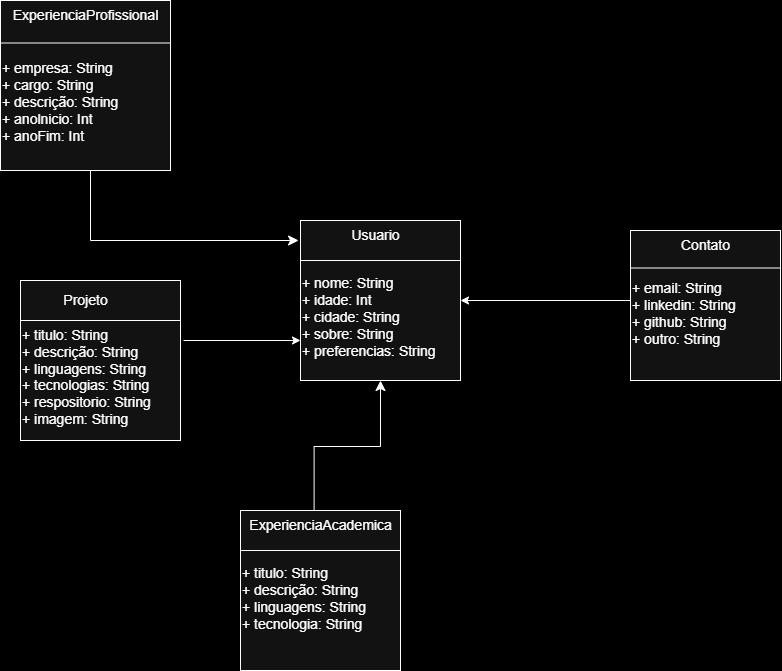

The diagram above was exported from draw.io. Its source (the exported page's mxGraphModel, read from the mxfile embedded in the PNG):
<mxGraphModel dx="1426" dy="777" grid="1" gridSize="10" guides="1" tooltips="1" connect="1" arrows="1" fold="1" page="0" pageScale="1" pageWidth="1169" pageHeight="827" background="light-dark(#FFFFFF,#000000)" math="0" shadow="0">
  <root>
    <mxCell id="0" />
    <mxCell id="1" parent="0" />
    <mxCell id="jvQQvQHHjtoUEvhM--Wb-1" value="&lt;div&gt;&lt;font style=&quot;font-size: 14px;&quot;&gt;&lt;br&gt;&lt;/font&gt;&lt;/div&gt;&lt;font style=&quot;font-size: 14px;&quot;&gt;&lt;div&gt;&lt;font style=&quot;font-size: 14px;&quot;&gt;&lt;br&gt;&lt;/font&gt;&lt;/div&gt;+ empresa: String&lt;/font&gt;&lt;div&gt;&lt;font style=&quot;font-size: 14px;&quot;&gt;+ cargo: String&lt;/font&gt;&lt;/div&gt;&lt;div&gt;&lt;font style=&quot;font-size: 14px;&quot;&gt;+ descrição: String&lt;/font&gt;&lt;/div&gt;&lt;div&gt;&lt;font style=&quot;font-size: 14px;&quot;&gt;+ anolnicio: Int&lt;/font&gt;&lt;/div&gt;&lt;div&gt;&lt;font style=&quot;font-size: 14px;&quot;&gt;+ anoFim: Int&lt;/font&gt;&lt;/div&gt;" style="whiteSpace=wrap;html=1;aspect=fixed;align=left;" vertex="1" parent="1">
      <mxGeometry x="80" y="80" width="170" height="170" as="geometry" />
    </mxCell>
    <mxCell id="jvQQvQHHjtoUEvhM--Wb-2" value="" style="endArrow=none;html=1;rounded=0;exitX=0;exitY=0.25;exitDx=0;exitDy=0;entryX=1;entryY=0.25;entryDx=0;entryDy=0;" edge="1" parent="1" source="jvQQvQHHjtoUEvhM--Wb-1" target="jvQQvQHHjtoUEvhM--Wb-1">
      <mxGeometry width="50" height="50" relative="1" as="geometry">
        <mxPoint x="170" y="430" as="sourcePoint" />
        <mxPoint x="220" y="380" as="targetPoint" />
      </mxGeometry>
    </mxCell>
    <mxCell id="jvQQvQHHjtoUEvhM--Wb-3" value="ExperienciaProfissional" style="text;html=1;align=center;verticalAlign=middle;resizable=0;points=[];autosize=1;strokeColor=none;fillColor=none;fontSize=14;" vertex="1" parent="1">
      <mxGeometry x="80" y="80" width="170" height="30" as="geometry" />
    </mxCell>
    <mxCell id="jvQQvQHHjtoUEvhM--Wb-4" value="" style="edgeStyle=elbowEdgeStyle;elbow=horizontal;endArrow=classic;html=1;curved=0;rounded=0;endSize=8;startSize=8;exitX=0.5;exitY=1;exitDx=0;exitDy=0;entryX=-0.012;entryY=0.125;entryDx=0;entryDy=0;entryPerimeter=0;" edge="1" parent="1" source="jvQQvQHHjtoUEvhM--Wb-1" target="jvQQvQHHjtoUEvhM--Wb-5">
      <mxGeometry width="50" height="50" relative="1" as="geometry">
        <mxPoint x="170" y="420" as="sourcePoint" />
        <mxPoint x="270" y="320" as="targetPoint" />
        <Array as="points">
          <mxPoint x="170" y="310" />
        </Array>
      </mxGeometry>
    </mxCell>
    <mxCell id="jvQQvQHHjtoUEvhM--Wb-5" value="&lt;div&gt;&lt;font style=&quot;font-size: 14px;&quot;&gt;&lt;br&gt;&lt;/font&gt;&lt;/div&gt;&lt;font style=&quot;font-size: 14px;&quot;&gt;&lt;div&gt;&lt;font style=&quot;font-size: 14px;&quot;&gt;&lt;br&gt;&lt;/font&gt;&lt;/div&gt;+ nome: String&lt;/font&gt;&lt;div&gt;&lt;font style=&quot;font-size: 14px;&quot;&gt;+ idade: Int&lt;/font&gt;&lt;/div&gt;&lt;div&gt;&lt;font style=&quot;font-size: 14px;&quot;&gt;+ cidade: String&lt;/font&gt;&lt;/div&gt;&lt;div&gt;&lt;font style=&quot;font-size: 14px;&quot;&gt;+ sobre: String&lt;/font&gt;&lt;/div&gt;&lt;div&gt;&lt;font style=&quot;font-size: 14px;&quot;&gt;+ preferencias: String&lt;/font&gt;&lt;/div&gt;" style="whiteSpace=wrap;html=1;aspect=fixed;align=left;" vertex="1" parent="1">
      <mxGeometry x="380" y="300" width="160" height="160" as="geometry" />
    </mxCell>
    <mxCell id="jvQQvQHHjtoUEvhM--Wb-6" value="" style="endArrow=none;html=1;rounded=0;exitX=0;exitY=0.25;exitDx=0;exitDy=0;entryX=1;entryY=0.25;entryDx=0;entryDy=0;" edge="1" parent="1" source="jvQQvQHHjtoUEvhM--Wb-5" target="jvQQvQHHjtoUEvhM--Wb-5">
      <mxGeometry width="50" height="50" relative="1" as="geometry">
        <mxPoint x="320" y="420" as="sourcePoint" />
        <mxPoint x="370" y="370" as="targetPoint" />
      </mxGeometry>
    </mxCell>
    <mxCell id="jvQQvQHHjtoUEvhM--Wb-7" value="&lt;font style=&quot;font-size: 14px;&quot;&gt;Usuario&lt;/font&gt;" style="text;html=1;align=center;verticalAlign=middle;resizable=0;points=[];autosize=1;strokeColor=none;fillColor=none;" vertex="1" parent="1">
      <mxGeometry x="420" y="300" width="70" height="30" as="geometry" />
    </mxCell>
    <mxCell id="jvQQvQHHjtoUEvhM--Wb-8" value="&lt;div&gt;&lt;font style=&quot;font-size: 14px;&quot;&gt;&lt;br&gt;&lt;/font&gt;&lt;/div&gt;&lt;font style=&quot;font-size: 14px;&quot;&gt;&lt;div&gt;&lt;font style=&quot;font-size: 14px;&quot;&gt;&lt;br&gt;&lt;/font&gt;&lt;/div&gt;+ titulo: String&lt;/font&gt;&lt;div&gt;&lt;font style=&quot;font-size: 14px;&quot;&gt;+ descrição: String&lt;/font&gt;&lt;/div&gt;&lt;div&gt;&lt;font style=&quot;font-size: 14px;&quot;&gt;+ linguagens: String&lt;/font&gt;&lt;/div&gt;&lt;div&gt;&lt;font style=&quot;font-size: 14px;&quot;&gt;+ tecnologias: String&lt;/font&gt;&lt;/div&gt;&lt;div&gt;&lt;font style=&quot;font-size: 14px;&quot;&gt;+ respositorio: String&lt;/font&gt;&lt;/div&gt;&lt;div&gt;&lt;font style=&quot;font-size: 14px;&quot;&gt;+ imagem: String&lt;/font&gt;&lt;/div&gt;" style="whiteSpace=wrap;html=1;aspect=fixed;align=left;" vertex="1" parent="1">
      <mxGeometry x="100" y="360" width="160" height="160" as="geometry" />
    </mxCell>
    <mxCell id="jvQQvQHHjtoUEvhM--Wb-9" value="" style="endArrow=none;html=1;rounded=0;exitX=0;exitY=0.25;exitDx=0;exitDy=0;entryX=1;entryY=0.25;entryDx=0;entryDy=0;" edge="1" parent="1" source="jvQQvQHHjtoUEvhM--Wb-8" target="jvQQvQHHjtoUEvhM--Wb-8">
      <mxGeometry width="50" height="50" relative="1" as="geometry">
        <mxPoint x="220" y="460" as="sourcePoint" />
        <mxPoint x="270" y="410" as="targetPoint" />
      </mxGeometry>
    </mxCell>
    <mxCell id="jvQQvQHHjtoUEvhM--Wb-10" value="" style="endArrow=classic;html=1;rounded=0;exitX=1.019;exitY=0.375;exitDx=0;exitDy=0;entryX=0;entryY=0.75;entryDx=0;entryDy=0;exitPerimeter=0;" edge="1" parent="1" source="jvQQvQHHjtoUEvhM--Wb-8" target="jvQQvQHHjtoUEvhM--Wb-5">
      <mxGeometry width="50" height="50" relative="1" as="geometry">
        <mxPoint x="220" y="460" as="sourcePoint" />
        <mxPoint x="270" y="410" as="targetPoint" />
      </mxGeometry>
    </mxCell>
    <mxCell id="jvQQvQHHjtoUEvhM--Wb-11" value="&lt;font style=&quot;font-size: 14px;&quot;&gt;Projeto&lt;/font&gt;" style="text;html=1;align=center;verticalAlign=middle;resizable=0;points=[];autosize=1;strokeColor=none;fillColor=none;" vertex="1" parent="1">
      <mxGeometry x="130" y="365" width="70" height="30" as="geometry" />
    </mxCell>
    <mxCell id="jvQQvQHHjtoUEvhM--Wb-12" value="" style="edgeStyle=elbowEdgeStyle;elbow=vertical;endArrow=classic;html=1;curved=0;rounded=0;endSize=8;startSize=8;entryX=0.5;entryY=1;entryDx=0;entryDy=0;exitX=0.46;exitY=0.007;exitDx=0;exitDy=0;exitPerimeter=0;" edge="1" parent="1" source="jvQQvQHHjtoUEvhM--Wb-13" target="jvQQvQHHjtoUEvhM--Wb-5">
      <mxGeometry width="50" height="50" relative="1" as="geometry">
        <mxPoint x="270" y="590" as="sourcePoint" />
        <mxPoint x="440" y="400" as="targetPoint" />
      </mxGeometry>
    </mxCell>
    <mxCell id="jvQQvQHHjtoUEvhM--Wb-13" value="&lt;div&gt;&lt;font style=&quot;font-size: 14px;&quot;&gt;&lt;br&gt;&lt;/font&gt;&lt;/div&gt;&lt;font style=&quot;font-size: 14px;&quot;&gt;+ titulo: String&lt;/font&gt;&lt;div&gt;&lt;font style=&quot;font-size: 14px;&quot;&gt;+ descrição: String&lt;/font&gt;&lt;/div&gt;&lt;div&gt;&lt;font style=&quot;font-size: 14px;&quot;&gt;+ linguagens: String&lt;/font&gt;&lt;/div&gt;&lt;div&gt;&lt;font style=&quot;font-size: 14px;&quot;&gt;+ tecnologia: String&lt;/font&gt;&lt;/div&gt;" style="whiteSpace=wrap;html=1;aspect=fixed;align=left;" vertex="1" parent="1">
      <mxGeometry x="320" y="590" width="160" height="160" as="geometry" />
    </mxCell>
    <mxCell id="jvQQvQHHjtoUEvhM--Wb-14" value="" style="endArrow=none;html=1;rounded=0;exitX=0;exitY=0.25;exitDx=0;exitDy=0;entryX=1;entryY=0.25;entryDx=0;entryDy=0;" edge="1" parent="1" source="jvQQvQHHjtoUEvhM--Wb-13" target="jvQQvQHHjtoUEvhM--Wb-13">
      <mxGeometry width="50" height="50" relative="1" as="geometry">
        <mxPoint x="330" y="450" as="sourcePoint" />
        <mxPoint x="380" y="400" as="targetPoint" />
      </mxGeometry>
    </mxCell>
    <mxCell id="jvQQvQHHjtoUEvhM--Wb-15" value="&lt;font style=&quot;font-size: 14px;&quot;&gt;&lt;font style=&quot;vertical-align: inherit;&quot;&gt;&lt;font style=&quot;vertical-align: inherit;&quot;&gt;&lt;font style=&quot;vertical-align: inherit;&quot;&gt;&lt;font style=&quot;vertical-align: inherit;&quot;&gt;ExperienciaAcademica&lt;/font&gt;&lt;/font&gt;&lt;/font&gt;&lt;/font&gt;&lt;/font&gt;" style="text;html=1;align=center;verticalAlign=middle;resizable=0;points=[];autosize=1;strokeColor=none;fillColor=none;" vertex="1" parent="1">
      <mxGeometry x="315" y="590" width="170" height="30" as="geometry" />
    </mxCell>
    <mxCell id="jvQQvQHHjtoUEvhM--Wb-16" value="" style="endArrow=classic;html=1;rounded=0;entryX=1;entryY=0.5;entryDx=0;entryDy=0;" edge="1" parent="1" target="jvQQvQHHjtoUEvhM--Wb-5">
      <mxGeometry width="50" height="50" relative="1" as="geometry">
        <mxPoint x="710" y="380" as="sourcePoint" />
        <mxPoint x="730" y="400" as="targetPoint" />
      </mxGeometry>
    </mxCell>
    <mxCell id="jvQQvQHHjtoUEvhM--Wb-17" value="&lt;div&gt;&lt;font style=&quot;font-size: 14px;&quot;&gt;&lt;br&gt;&lt;/font&gt;&lt;/div&gt;&lt;font style=&quot;font-size: 14px;&quot;&gt;+ email: String&lt;/font&gt;&lt;div&gt;&lt;font style=&quot;font-size: 14px;&quot;&gt;+ linkedin: String&lt;/font&gt;&lt;/div&gt;&lt;div&gt;&lt;font style=&quot;font-size: 14px;&quot;&gt;+ github: String&lt;/font&gt;&lt;/div&gt;&lt;div&gt;&lt;font style=&quot;font-size: 14px;&quot;&gt;+ outro: String&lt;/font&gt;&lt;/div&gt;" style="whiteSpace=wrap;html=1;aspect=fixed;align=left;" vertex="1" parent="1">
      <mxGeometry x="710" y="310" width="150" height="150" as="geometry" />
    </mxCell>
    <mxCell id="jvQQvQHHjtoUEvhM--Wb-18" value="" style="endArrow=none;html=1;rounded=0;exitX=0;exitY=0.25;exitDx=0;exitDy=0;entryX=1;entryY=0.25;entryDx=0;entryDy=0;" edge="1" parent="1" source="jvQQvQHHjtoUEvhM--Wb-17" target="jvQQvQHHjtoUEvhM--Wb-17">
      <mxGeometry width="50" height="50" relative="1" as="geometry">
        <mxPoint x="670" y="450" as="sourcePoint" />
        <mxPoint x="853" y="345" as="targetPoint" />
      </mxGeometry>
    </mxCell>
    <mxCell id="jvQQvQHHjtoUEvhM--Wb-19" value="&lt;font style=&quot;font-size: 14px;&quot;&gt;Contato&lt;/font&gt;" style="text;html=1;align=center;verticalAlign=middle;resizable=0;points=[];autosize=1;strokeColor=none;fillColor=none;" vertex="1" parent="1">
      <mxGeometry x="750" y="310" width="70" height="30" as="geometry" />
    </mxCell>
  </root>
</mxGraphModel>